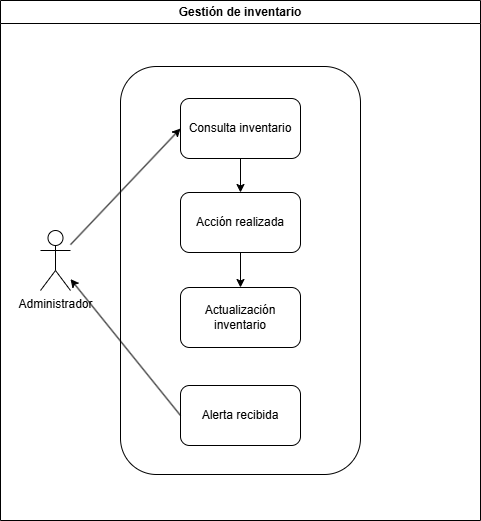

The diagram above was exported from draw.io. Its source (the exported page's mxGraphModel, read from the mxfile embedded in the PNG):
<mxGraphModel dx="1282" dy="565" grid="0" gridSize="10" guides="1" tooltips="1" connect="1" arrows="1" fold="1" page="1" pageScale="1" pageWidth="827" pageHeight="1169" math="0" shadow="0">
  <root>
    <mxCell id="0" />
    <mxCell id="1" parent="0" />
    <mxCell id="ZdUtM49Iehtd7-UgOQkf-2" value="Gestión de inventario" style="swimlane;whiteSpace=wrap;html=1;" parent="1" vertex="1">
      <mxGeometry x="152" y="94" width="480" height="520" as="geometry">
        <mxRectangle x="152" y="94" width="148" height="26" as="alternateBounds" />
      </mxGeometry>
    </mxCell>
    <mxCell id="ZdUtM49Iehtd7-UgOQkf-1" value="Administrador" style="shape=umlActor;verticalLabelPosition=bottom;verticalAlign=top;html=1;outlineConnect=0;" parent="ZdUtM49Iehtd7-UgOQkf-2" vertex="1">
      <mxGeometry x="40" y="230" width="30" height="60" as="geometry" />
    </mxCell>
    <mxCell id="ZdUtM49Iehtd7-UgOQkf-3" value="" style="rounded=1;whiteSpace=wrap;html=1;" parent="ZdUtM49Iehtd7-UgOQkf-2" vertex="1">
      <mxGeometry x="120" y="66" width="240" height="408" as="geometry" />
    </mxCell>
    <mxCell id="ZdUtM49Iehtd7-UgOQkf-5" value="Consulta inventario" style="rounded=1;whiteSpace=wrap;html=1;" parent="ZdUtM49Iehtd7-UgOQkf-2" vertex="1">
      <mxGeometry x="180" y="98" width="120" height="60" as="geometry" />
    </mxCell>
    <mxCell id="ZdUtM49Iehtd7-UgOQkf-6" value="Acción realizada" style="rounded=1;whiteSpace=wrap;html=1;" parent="ZdUtM49Iehtd7-UgOQkf-2" vertex="1">
      <mxGeometry x="180" y="192" width="120" height="60" as="geometry" />
    </mxCell>
    <mxCell id="ZdUtM49Iehtd7-UgOQkf-7" value="Actualización inventario" style="rounded=1;whiteSpace=wrap;html=1;" parent="ZdUtM49Iehtd7-UgOQkf-2" vertex="1">
      <mxGeometry x="180" y="287" width="120" height="60" as="geometry" />
    </mxCell>
    <mxCell id="ZdUtM49Iehtd7-UgOQkf-8" value="Alerta recibida" style="rounded=1;whiteSpace=wrap;html=1;" parent="ZdUtM49Iehtd7-UgOQkf-2" vertex="1">
      <mxGeometry x="180" y="385" width="120" height="60" as="geometry" />
    </mxCell>
    <mxCell id="ZdUtM49Iehtd7-UgOQkf-9" value="" style="endArrow=classic;html=1;rounded=0;entryX=0;entryY=0.5;entryDx=0;entryDy=0;" parent="ZdUtM49Iehtd7-UgOQkf-2" source="ZdUtM49Iehtd7-UgOQkf-1" target="ZdUtM49Iehtd7-UgOQkf-5" edge="1">
      <mxGeometry width="50" height="50" relative="1" as="geometry">
        <mxPoint x="244" y="292" as="sourcePoint" />
        <mxPoint x="294" y="242" as="targetPoint" />
      </mxGeometry>
    </mxCell>
    <mxCell id="ZdUtM49Iehtd7-UgOQkf-10" value="" style="endArrow=classic;html=1;rounded=0;exitX=0.5;exitY=1;exitDx=0;exitDy=0;entryX=0.5;entryY=0;entryDx=0;entryDy=0;" parent="ZdUtM49Iehtd7-UgOQkf-2" source="ZdUtM49Iehtd7-UgOQkf-5" target="ZdUtM49Iehtd7-UgOQkf-6" edge="1">
      <mxGeometry width="50" height="50" relative="1" as="geometry">
        <mxPoint x="244" y="292" as="sourcePoint" />
        <mxPoint x="294" y="242" as="targetPoint" />
      </mxGeometry>
    </mxCell>
    <mxCell id="ZdUtM49Iehtd7-UgOQkf-11" value="" style="endArrow=classic;html=1;rounded=0;exitX=0.5;exitY=1;exitDx=0;exitDy=0;entryX=0.5;entryY=0;entryDx=0;entryDy=0;" parent="ZdUtM49Iehtd7-UgOQkf-2" source="ZdUtM49Iehtd7-UgOQkf-6" target="ZdUtM49Iehtd7-UgOQkf-7" edge="1">
      <mxGeometry width="50" height="50" relative="1" as="geometry">
        <mxPoint x="250" y="168" as="sourcePoint" />
        <mxPoint x="250" y="202" as="targetPoint" />
      </mxGeometry>
    </mxCell>
    <mxCell id="ZdUtM49Iehtd7-UgOQkf-12" value="" style="endArrow=classic;html=1;rounded=0;exitX=0;exitY=0.5;exitDx=0;exitDy=0;" parent="ZdUtM49Iehtd7-UgOQkf-2" source="ZdUtM49Iehtd7-UgOQkf-8" target="ZdUtM49Iehtd7-UgOQkf-1" edge="1">
      <mxGeometry width="50" height="50" relative="1" as="geometry">
        <mxPoint x="242" y="380" as="sourcePoint" />
        <mxPoint x="292" y="330" as="targetPoint" />
      </mxGeometry>
    </mxCell>
  </root>
</mxGraphModel>